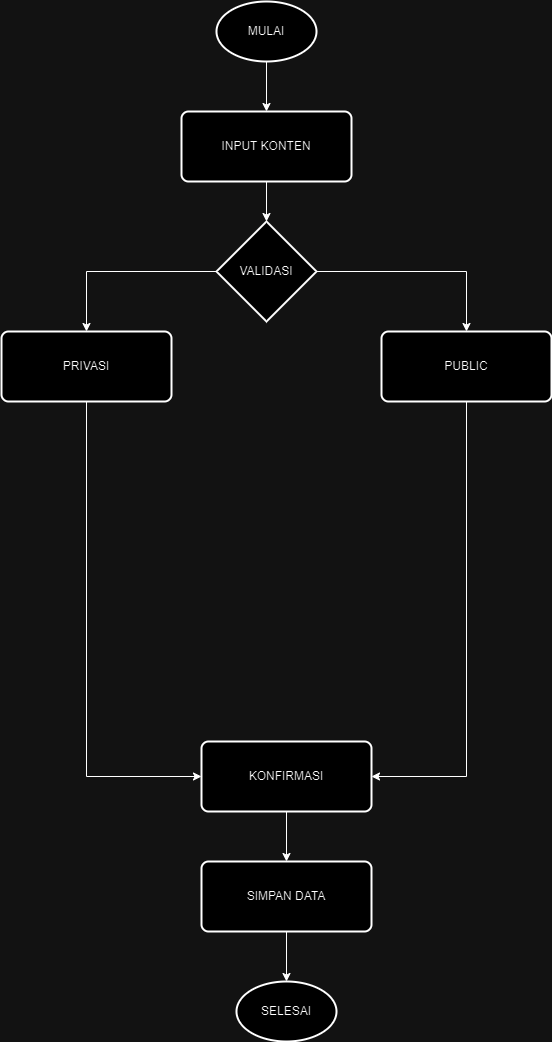

The diagram above was exported from draw.io. Its source (the exported page's mxGraphModel, read from the mxfile embedded in the PNG):
<mxGraphModel dx="880" dy="490" grid="1" gridSize="10" guides="1" tooltips="1" connect="1" arrows="1" fold="1" page="1" pageScale="1" pageWidth="850" pageHeight="1100" math="0" shadow="0">
  <root>
    <mxCell id="0" />
    <mxCell id="1" parent="0" />
    <mxCell id="iibY3e2rl2zcfz1t9tW7-10" style="edgeStyle=orthogonalEdgeStyle;rounded=0;orthogonalLoop=1;jettySize=auto;html=1;exitX=0.5;exitY=1;exitDx=0;exitDy=0;exitPerimeter=0;entryX=0.5;entryY=0;entryDx=0;entryDy=0;" edge="1" parent="1" source="iibY3e2rl2zcfz1t9tW7-2" target="iibY3e2rl2zcfz1t9tW7-4">
      <mxGeometry relative="1" as="geometry" />
    </mxCell>
    <mxCell id="iibY3e2rl2zcfz1t9tW7-2" value="MULAI" style="strokeWidth=2;html=1;shape=mxgraph.flowchart.start_1;whiteSpace=wrap;" vertex="1" parent="1">
      <mxGeometry x="245" y="150" width="100" height="60" as="geometry" />
    </mxCell>
    <mxCell id="iibY3e2rl2zcfz1t9tW7-22" style="edgeStyle=orthogonalEdgeStyle;rounded=0;orthogonalLoop=1;jettySize=auto;html=1;exitX=1;exitY=0.5;exitDx=0;exitDy=0;exitPerimeter=0;entryX=0.5;entryY=0;entryDx=0;entryDy=0;" edge="1" parent="1" source="iibY3e2rl2zcfz1t9tW7-3" target="iibY3e2rl2zcfz1t9tW7-9">
      <mxGeometry relative="1" as="geometry" />
    </mxCell>
    <mxCell id="iibY3e2rl2zcfz1t9tW7-29" style="edgeStyle=orthogonalEdgeStyle;rounded=0;orthogonalLoop=1;jettySize=auto;html=1;exitX=0;exitY=0.5;exitDx=0;exitDy=0;exitPerimeter=0;entryX=0.5;entryY=0;entryDx=0;entryDy=0;" edge="1" parent="1" source="iibY3e2rl2zcfz1t9tW7-3" target="iibY3e2rl2zcfz1t9tW7-18">
      <mxGeometry relative="1" as="geometry" />
    </mxCell>
    <mxCell id="iibY3e2rl2zcfz1t9tW7-3" value="VALIDASI" style="strokeWidth=2;html=1;shape=mxgraph.flowchart.decision;whiteSpace=wrap;" vertex="1" parent="1">
      <mxGeometry x="245" y="370" width="100" height="100" as="geometry" />
    </mxCell>
    <mxCell id="iibY3e2rl2zcfz1t9tW7-4" value="INPUT KONTEN" style="rounded=1;whiteSpace=wrap;html=1;absoluteArcSize=1;arcSize=14;strokeWidth=2;" vertex="1" parent="1">
      <mxGeometry x="210" y="260" width="170" height="70" as="geometry" />
    </mxCell>
    <mxCell id="iibY3e2rl2zcfz1t9tW7-9" value="PUBLIC" style="rounded=1;whiteSpace=wrap;html=1;absoluteArcSize=1;arcSize=14;strokeWidth=2;" vertex="1" parent="1">
      <mxGeometry x="410" y="480" width="170" height="70" as="geometry" />
    </mxCell>
    <mxCell id="iibY3e2rl2zcfz1t9tW7-15" style="edgeStyle=orthogonalEdgeStyle;rounded=0;orthogonalLoop=1;jettySize=auto;html=1;exitX=0.5;exitY=1;exitDx=0;exitDy=0;entryX=1;entryY=0.5;entryDx=0;entryDy=0;" edge="1" parent="1" source="iibY3e2rl2zcfz1t9tW7-9" target="iibY3e2rl2zcfz1t9tW7-23">
      <mxGeometry relative="1" as="geometry">
        <mxPoint x="345" y="880" as="targetPoint" />
      </mxGeometry>
    </mxCell>
    <mxCell id="iibY3e2rl2zcfz1t9tW7-30" style="edgeStyle=orthogonalEdgeStyle;rounded=0;orthogonalLoop=1;jettySize=auto;html=1;exitX=0.5;exitY=1;exitDx=0;exitDy=0;entryX=0;entryY=0.5;entryDx=0;entryDy=0;" edge="1" parent="1" source="iibY3e2rl2zcfz1t9tW7-18" target="iibY3e2rl2zcfz1t9tW7-23">
      <mxGeometry relative="1" as="geometry" />
    </mxCell>
    <mxCell id="iibY3e2rl2zcfz1t9tW7-18" value="PRIVASI" style="rounded=1;whiteSpace=wrap;html=1;absoluteArcSize=1;arcSize=14;strokeWidth=2;" vertex="1" parent="1">
      <mxGeometry x="30" y="480" width="170" height="70" as="geometry" />
    </mxCell>
    <mxCell id="iibY3e2rl2zcfz1t9tW7-31" style="edgeStyle=orthogonalEdgeStyle;rounded=0;orthogonalLoop=1;jettySize=auto;html=1;exitX=0.5;exitY=1;exitDx=0;exitDy=0;entryX=0.5;entryY=0;entryDx=0;entryDy=0;" edge="1" parent="1" source="iibY3e2rl2zcfz1t9tW7-23" target="iibY3e2rl2zcfz1t9tW7-26">
      <mxGeometry relative="1" as="geometry">
        <mxPoint x="315" y="990" as="targetPoint" />
      </mxGeometry>
    </mxCell>
    <mxCell id="iibY3e2rl2zcfz1t9tW7-23" value="KONFIRMASI" style="rounded=1;whiteSpace=wrap;html=1;absoluteArcSize=1;arcSize=14;strokeWidth=2;" vertex="1" parent="1">
      <mxGeometry x="230" y="890" width="170" height="70" as="geometry" />
    </mxCell>
    <mxCell id="iibY3e2rl2zcfz1t9tW7-26" value="SIMPAN DATA" style="rounded=1;whiteSpace=wrap;html=1;absoluteArcSize=1;arcSize=14;strokeWidth=2;" vertex="1" parent="1">
      <mxGeometry x="230" y="1010" width="170" height="70" as="geometry" />
    </mxCell>
    <mxCell id="iibY3e2rl2zcfz1t9tW7-27" value="SELESAI" style="strokeWidth=2;html=1;shape=mxgraph.flowchart.start_1;whiteSpace=wrap;" vertex="1" parent="1">
      <mxGeometry x="265" y="1130" width="100" height="60" as="geometry" />
    </mxCell>
    <mxCell id="iibY3e2rl2zcfz1t9tW7-33" style="edgeStyle=orthogonalEdgeStyle;rounded=0;orthogonalLoop=1;jettySize=auto;html=1;exitX=0.5;exitY=1;exitDx=0;exitDy=0;entryX=0.5;entryY=0;entryDx=0;entryDy=0;entryPerimeter=0;" edge="1" parent="1" source="iibY3e2rl2zcfz1t9tW7-26" target="iibY3e2rl2zcfz1t9tW7-27">
      <mxGeometry relative="1" as="geometry" />
    </mxCell>
    <mxCell id="iibY3e2rl2zcfz1t9tW7-34" style="edgeStyle=orthogonalEdgeStyle;rounded=0;orthogonalLoop=1;jettySize=auto;html=1;exitX=0.5;exitY=1;exitDx=0;exitDy=0;entryX=0.5;entryY=0;entryDx=0;entryDy=0;entryPerimeter=0;" edge="1" parent="1" source="iibY3e2rl2zcfz1t9tW7-4" target="iibY3e2rl2zcfz1t9tW7-3">
      <mxGeometry relative="1" as="geometry" />
    </mxCell>
  </root>
</mxGraphModel>